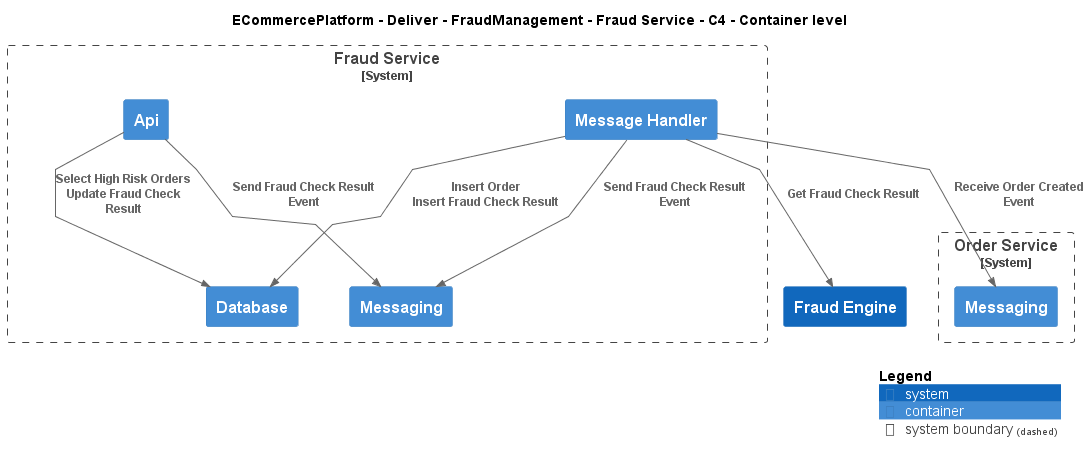

The diagram above was rendered by PlantUML. Its source (embedded in the PNG):
@startuml
!include ..\..\..\..\..\.c4s\C4_Container.puml

AddElementTag("c4interflow:lifecycle:new", $bgColor=green, $fontColor=#ffffff, $borderColor=green, $shadowing="False")
AddElementTag("c4interflow:lifecycle:changed", $bgColor=orange, $fontColor=#ffffff, $borderColor=orange, $shadowing="False")
AddElementTag("c4interflow:lifecycle:removed", $bgColor=red, $fontColor=#ffffff, $borderColor=red, $shadowing="False")

AddRelTag("c4interflow:lifecycle:new", $textColor=green, $lineColor=green)
AddRelTag("c4interflow:lifecycle:changed", $textColor=orange, $lineColor=orange)
AddRelTag("c4interflow:lifecycle:removed", $textColor=red, $lineColor=red)

SHOW_PERSON_PORTRAIT()
LAYOUT_TOP_DOWN()

skinparam linetype polyline

title ECommercePlatform - Deliver - FraudManagement - Fraud Service - C4 - Container level


System_Boundary(ECommercePlatform.Deliver.FraudManagement.SoftwareSystems.FraudService, "Fraud Service") {
    Container(ECommercePlatform.Deliver.FraudManagement.SoftwareSystems.FraudService.Containers.Api, "Api", "", "")
    Container(ECommercePlatform.Deliver.FraudManagement.SoftwareSystems.FraudService.Containers.Database, "Database", "", "")
    Container(ECommercePlatform.Deliver.FraudManagement.SoftwareSystems.FraudService.Containers.Messaging, "Messaging", "", "")
    Container(ECommercePlatform.Deliver.FraudManagement.SoftwareSystems.FraudService.Containers.MessageHandler, "Message Handler", "", "")
}

System_Boundary(ECommercePlatform.GenerateDemand.OrderManagement.SoftwareSystems.OrderService, "Order Service") {
    Container(ECommercePlatform.GenerateDemand.OrderManagement.SoftwareSystems.OrderService.Containers.Messaging, "Messaging", "", "")
}
System(ECommercePlatform.Deliver.FraudManagement.SoftwareSystems.FraudEngine, "Fraud Engine", "")

Rel(ECommercePlatform.Deliver.FraudManagement.SoftwareSystems.FraudService.Containers.Api, ECommercePlatform.Deliver.FraudManagement.SoftwareSystems.FraudService.Containers.Database, "Select High Risk Orders\nUpdate Fraud Check Result")
Rel(ECommercePlatform.Deliver.FraudManagement.SoftwareSystems.FraudService.Containers.Api, ECommercePlatform.Deliver.FraudManagement.SoftwareSystems.FraudService.Containers.Messaging, "Send Fraud Check Result Event")
Rel(ECommercePlatform.Deliver.FraudManagement.SoftwareSystems.FraudService.Containers.MessageHandler, ECommercePlatform.GenerateDemand.OrderManagement.SoftwareSystems.OrderService.Containers.Messaging, "Receive Order Created Event")
Rel(ECommercePlatform.Deliver.FraudManagement.SoftwareSystems.FraudService.Containers.MessageHandler, ECommercePlatform.Deliver.FraudManagement.SoftwareSystems.FraudService.Containers.Database, "Insert Order\nInsert Fraud Check Result")
Rel(ECommercePlatform.Deliver.FraudManagement.SoftwareSystems.FraudService.Containers.MessageHandler, ECommercePlatform.Deliver.FraudManagement.SoftwareSystems.FraudEngine, "Get Fraud Check Result")
Rel(ECommercePlatform.Deliver.FraudManagement.SoftwareSystems.FraudService.Containers.MessageHandler, ECommercePlatform.Deliver.FraudManagement.SoftwareSystems.FraudService.Containers.Messaging, "Send Fraud Check Result Event")


SHOW_LEGEND()
@enduml